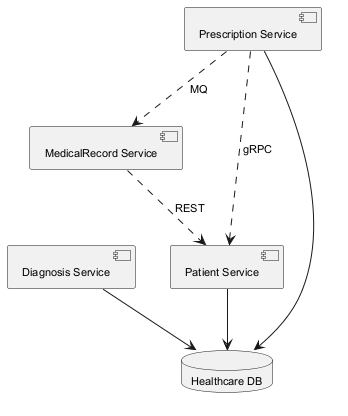

The diagram above was rendered by PlantUML. Its source (embedded in the PNG):
@startuml
skinparam defaultFontSize 11
component "MedicalRecord Service" as C_MedicalRecordService
component "Diagnosis Service" as C_DiagnosisService
component "Prescription Service" as C_PrescriptionService
component "Patient Service" as C_PatientService
database "Healthcare DB" as DB_healthcare
C_DiagnosisService --> DB_healthcare
C_PrescriptionService --> DB_healthcare
C_PatientService --> DB_healthcare
C_PrescriptionService ..> C_PatientService : gRPC
C_MedicalRecordService ..> C_PatientService : REST
C_PrescriptionService ..> C_MedicalRecordService : MQ
@enduml